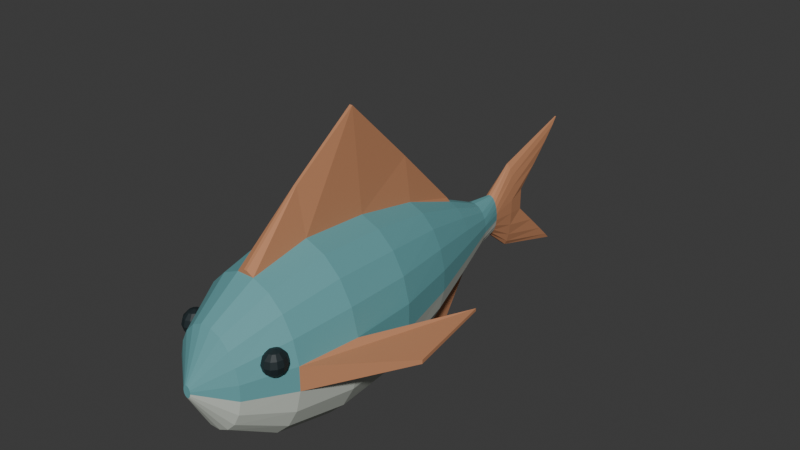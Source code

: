 # Source: source.blend  (saved by Blender 4.3.34; exported with 4.5.12 LTS)
import bpy
from mathutils import Matrix  # noqa: F401  (used for matrix-valued properties, if any)

bpy.ops.wm.read_factory_settings(use_empty=True)
scene = bpy.context.scene
scene.name = 'Scene'

# ---- collections
col_collection = bpy.data.collections.new('Collection'); scene.collection.children.link(col_collection)

# ---- materials (node trees are filled in below, after node groups)
mat_body_mutedbluegreen = bpy.data.materials.new('Body_MutedBlueGreen')
mat_body_mutedbluegreen.diffuse_color = (0.13, 0.36, 0.38, 1.0)
mat_belly_palewarmgrey = bpy.data.materials.new('Belly_PaleWarmGrey')
mat_belly_palewarmgrey.diffuse_color = (0.6, 0.64, 0.57, 1.0)
mat_fins_mutedcopper = bpy.data.materials.new('Fins_MutedCopper')
mat_fins_mutedcopper.diffuse_color = (0.53, 0.235, 0.115, 1.0)
mat_eyes_deepblueblack = bpy.data.materials.new('Eyes_DeepBlueBlack')
mat_eyes_deepblueblack.diffuse_color = (0.012, 0.022, 0.026, 1.0)

# ---- material node trees
mat_body_mutedbluegreen.use_nodes = True; mat_body_mutedbluegreen.node_tree.nodes.clear()
_N = mat_body_mutedbluegreen.node_tree.nodes; _L = mat_body_mutedbluegreen.node_tree.links
n0 = _N.new('ShaderNodeBsdfPrincipled'); n0.name = 'Principled BSDF'; n0.location = (10, 300)
n0.inputs[0].default_value = (0.13, 0.36, 0.38, 1.0)
n0.inputs[2].default_value = 0.75
n1 = _N.new('ShaderNodeOutputMaterial'); n1.name = 'Material Output'; n1.location = (300, 300)
_L.new(n0.outputs[0], n1.inputs[0])
n1.is_active_output = True
mat_belly_palewarmgrey.use_nodes = True; mat_belly_palewarmgrey.node_tree.nodes.clear()
_N = mat_belly_palewarmgrey.node_tree.nodes; _L = mat_belly_palewarmgrey.node_tree.links
n0 = _N.new('ShaderNodeBsdfPrincipled'); n0.name = 'Principled BSDF'; n0.location = (10, 300)
n0.inputs[0].default_value = (0.6, 0.64, 0.57, 1.0)
n0.inputs[2].default_value = 0.82
n1 = _N.new('ShaderNodeOutputMaterial'); n1.name = 'Material Output'; n1.location = (300, 300)
_L.new(n0.outputs[0], n1.inputs[0])
n1.is_active_output = True
mat_fins_mutedcopper.use_nodes = True; mat_fins_mutedcopper.node_tree.nodes.clear()
_N = mat_fins_mutedcopper.node_tree.nodes; _L = mat_fins_mutedcopper.node_tree.links
n0 = _N.new('ShaderNodeBsdfPrincipled'); n0.name = 'Principled BSDF'; n0.location = (10, 300)
n0.inputs[0].default_value = (0.53, 0.235, 0.115, 1.0)
n0.inputs[2].default_value = 0.81
n1 = _N.new('ShaderNodeOutputMaterial'); n1.name = 'Material Output'; n1.location = (300, 300)
_L.new(n0.outputs[0], n1.inputs[0])
n1.is_active_output = True
mat_eyes_deepblueblack.use_nodes = True; mat_eyes_deepblueblack.node_tree.nodes.clear()
_N = mat_eyes_deepblueblack.node_tree.nodes; _L = mat_eyes_deepblueblack.node_tree.links
n0 = _N.new('ShaderNodeBsdfPrincipled'); n0.name = 'Principled BSDF'; n0.location = (10, 300)
n0.inputs[0].default_value = (0.012, 0.022, 0.026, 1.0)
n0.inputs[2].default_value = 0.6
n1 = _N.new('ShaderNodeOutputMaterial'); n1.name = 'Material Output'; n1.location = (300, 300)
_L.new(n0.outputs[0], n1.inputs[0])
n1.is_active_output = True

# ---- world
world_world = bpy.data.worlds.new('World'); scene.world = world_world
world_world.use_nodes = True; world_world.node_tree.nodes.clear()
_N = world_world.node_tree.nodes; _L = world_world.node_tree.links
n0 = _N.new('ShaderNodeOutputWorld'); n0.name = 'World Output'; n0.location = (300, 300)
n1 = _N.new('ShaderNodeBackground'); n1.name = 'Background'; n1.location = (10, 300)
n1.inputs[0].default_value = (0.05088, 0.05088, 0.05088, 1.0)
_L.new(n1.outputs[0], n0.inputs[0])
n0.is_active_output = True
world_world.color = (0.05088, 0.05088, 0.05088)
world_world.sun_shadow_jitter_overblur = 0.0

# ---- meshes
me_continuousfusiformbodyfourfinsandforktail = bpy.data.meshes.new('ContinuousFusiformBodyFourFinsAndForkTail')
me_continuousfusiformbodyfourfinsandforktail.from_pydata([(0.007902, -0.529, 0.1908), (0.007128, -0.529, 0.1943), (0.06237, -0.479, 0.2343), (0.06914, -0.479, 0.2045), (0.005657, -0.529, 0.1974), (0.0495, -0.479, 0.2596), (0.003632, -0.529, 0.1996), (0.03178, -0.479, 0.278), (0.001251, -0.529, 0.2007), (0.01095, -0.479, 0.2877), (-0.001251, -0.529, 0.2007), (-0.01095, -0.479, 0.2877), (-0.003632, -0.529, 0.1996), (-0.03178, -0.479, 0.278), (-0.005657, -0.529, 0.1974), (-0.0495, -0.479, 0.2596), (-0.007128, -0.529, 0.1943), (-0.06237, -0.479, 0.2343), (-0.007902, -0.529, 0.1908), (-0.06914, -0.479, 0.2045), (-0.007902, -0.529, 0.187), (-0.06914, -0.479, 0.1732), (-0.007128, -0.529, 0.1834), (-0.06237, -0.479, 0.1435), (-0.005657, -0.529, 0.1804), (-0.0495, -0.479, 0.1182), (-0.003632, -0.529, 0.1782), (-0.03178, -0.479, 0.09979), (-0.001251, -0.529, 0.177), (-0.01095, -0.479, 0.09012), (0.001251, -0.529, 0.177), (0.01095, -0.479, 0.09012), (0.003632, -0.529, 0.1782), (0.03178, -0.479, 0.09979), (0.005657, -0.529, 0.1804), (0.0495, -0.479, 0.1182), (0.007128, -0.529, 0.1834), (0.06237, -0.479, 0.1435), (0.007902, -0.529, 0.187), (0.06914, -0.479, 0.1732), (0.1025, -0.389, 0.2593), (0.1136, -0.389, 0.2131), (0.08132, -0.389, 0.2985), (0.05221, -0.389, 0.327), (0.01799, -0.389, 0.342), (-0.01799, -0.389, 0.342), (-0.05221, -0.389, 0.327), (-0.08132, -0.389, 0.2985), (-0.1025, -0.389, 0.2593), (-0.1136, -0.389, 0.2131), (-0.1136, -0.389, 0.1646), (-0.1025, -0.389, 0.1185), (-0.08132, -0.389, 0.07929), (-0.05221, -0.389, 0.05079), (-0.01799, -0.389, 0.0358), (0.01799, -0.389, 0.0358), (0.05221, -0.389, 0.05079), (0.08132, -0.389, 0.07929), (0.1025, -0.389, 0.1185), (0.1136, -0.389, 0.1646), (0.1203, -0.269, 0.2706), (0.1333, -0.269, 0.2171), (0.09546, -0.269, 0.3162), (0.06129, -0.269, 0.3493), (0.02112, -0.269, 0.3667), (-0.06129, -0.269, 0.3493), (-0.02112, -0.269, 0.3667), (-0.09546, -0.269, 0.3162), (-0.1203, -0.269, 0.2706), (-0.1333, -0.269, 0.2171), (-0.1203, -0.269, 0.1072), (-0.1333, -0.269, 0.1607), (-0.09546, -0.269, 0.06161), (-0.06129, -0.269, 0.02851), (-0.02112, -0.269, 0.01111), (0.02112, -0.269, 0.01111), (0.06129, -0.269, 0.02851), (0.09546, -0.269, 0.06161), (0.1203, -0.269, 0.1072), (0.1333, -0.269, 0.1607), (0.1158, -0.129, 0.2661), (0.1284, -0.129, 0.2155), (0.09192, -0.129, 0.3091), (0.05902, -0.129, 0.3404), (0.02034, -0.129, 0.3568), (-0.05902, -0.129, 0.3404), (-0.02034, -0.129, 0.3568), (-0.09192, -0.129, 0.3091), (-0.1158, -0.129, 0.2661), (-0.1284, -0.129, 0.2155), (-0.1284, -0.129, 0.1623), (-0.1158, -0.129, 0.1117), (-0.09192, -0.129, 0.06868), (-0.05902, -0.129, 0.03742), (-0.02034, -0.129, 0.02098), (0.02034, -0.129, 0.02098), (0.05902, -0.129, 0.03742), (0.09192, -0.129, 0.06868), (0.1158, -0.129, 0.1117), (0.1284, -0.129, 0.1623), (0.0891, 0.01098, 0.2525), (0.09877, 0.01098, 0.2108), (0.07071, 0.01098, 0.2879), (0.0454, 0.01098, 0.3136), (0.01564, 0.01098, 0.3272), (-0.0454, 0.01098, 0.3136), (-0.01564, 0.01098, 0.3272), (-0.07071, 0.01098, 0.2879), (-0.0891, 0.01098, 0.2525), (-0.09877, 0.01098, 0.2108), (-0.09877, 0.01098, 0.167), (-0.0891, 0.01098, 0.1253), (-0.07071, 0.01098, 0.0899), (-0.0454, 0.01098, 0.06415), (-0.01564, 0.01098, 0.05062), (0.01564, 0.01098, 0.05062), (0.0454, 0.01098, 0.06415), (0.07071, 0.01098, 0.0899), (0.0891, 0.01098, 0.1253), (0.09877, 0.01098, 0.167), (0.05524, 0.141, 0.2298), (0.06124, 0.141, 0.203), (0.04384, 0.141, 0.2525), (0.02815, 0.141, 0.2691), (0.009699, 0.141, 0.2778), (-0.02815, 0.141, 0.2691), (-0.009699, 0.141, 0.2778), (-0.04384, 0.141, 0.2525), (-0.05524, 0.141, 0.2298), (-0.06124, 0.141, 0.203), (-0.06124, 0.141, 0.1748), (-0.05524, 0.141, 0.148), (-0.04384, 0.141, 0.1253), (-0.02815, 0.141, 0.1087), (-0.009699, 0.141, 0.1), (0.02815, 0.141, 0.1087), (0.009699, 0.141, 0.1), (0.04384, 0.141, 0.1253), (0.05524, 0.141, 0.148), (0.06124, 0.141, 0.1748), (0.03119, 0.231, 0.2116), (0.03457, 0.231, 0.1967), (0.02475, 0.231, 0.2242), (0.01589, 0.231, 0.2334), (0.005475, 0.231, 0.2383), (-0.005475, 0.231, 0.2383), (-0.01589, 0.231, 0.2334), (-0.02475, 0.231, 0.2242), (-0.03119, 0.231, 0.2116), (-0.03457, 0.231, 0.1967), (-0.03457, 0.231, 0.1811), (-0.03119, 0.231, 0.1662), (-0.02475, 0.231, 0.1535), (-0.01589, 0.231, 0.1443), (-0.005475, 0.231, 0.1395), (0.01589, 0.231, 0.1443), (0.005475, 0.231, 0.1395), (0.02475, 0.231, 0.1535), (0.03119, 0.231, 0.1662), (0.03457, 0.231, 0.1811), (0.01782, 0.291, 0.2093), (0.01975, 0.291, 0.1959), (0.01414, 0.291, 0.2207), (0.00908, 0.291, 0.229), (0.003129, 0.291, 0.2333), (-0.003129, 0.291, 0.2333), (-0.00908, 0.291, 0.229), (-0.01414, 0.291, 0.2207), (-0.01782, 0.291, 0.2093), (-0.01975, 0.291, 0.1959), (-0.01975, 0.291, 0.1819), (-0.01782, 0.291, 0.1685), (-0.01414, 0.291, 0.1571), (-0.00908, 0.291, 0.1488), (-0.003129, 0.291, 0.1444), (0.003129, 0.291, 0.1444), (0.00908, 0.291, 0.1488), (0.01414, 0.291, 0.1571), (0.01782, 0.291, 0.1685), (0.01975, 0.291, 0.1819), (0.01426, 0.351, 0.232), (0.0158, 0.351, 0.2038), (0.01131, 0.351, 0.2561), (0.007264, 0.351, 0.2735), (0.002503, 0.351, 0.2827), (-0.002503, 0.351, 0.2827), (-0.007264, 0.351, 0.2735), (-0.01131, 0.351, 0.2561), (-0.01426, 0.351, 0.232), (-0.0158, 0.351, 0.2038), (-0.0158, 0.351, 0.174), (-0.01426, 0.351, 0.1458), (-0.01131, 0.351, 0.1217), (-0.007264, 0.351, 0.1042), (-0.002503, 0.351, 0.09506), (0.002503, 0.351, 0.09506), (0.007264, 0.351, 0.1042), (0.01131, 0.351, 0.1217), (0.01426, 0.351, 0.1458), (0.0158, 0.351, 0.174), (0.007128, 0.4436, 0.257), (0.007902, 0.396, 0.2124), (0.005657, 0.4841, 0.295), (0.003632, 0.5135, 0.3225), (0.001251, 0.529, 0.337), (-0.001251, 0.529, 0.337), (-0.003632, 0.5135, 0.3225), (-0.005657, 0.4841, 0.295), (-0.007128, 0.4436, 0.257), (-0.007902, 0.396, 0.2124), (-0.007902, 0.396, 0.1654), (-0.007128, 0.4436, 0.1208), (-0.005657, 0.4841, 0.08283), (-0.003632, 0.5135, 0.05524), (-0.001251, 0.529, 0.04074), (0.001251, 0.529, 0.04074), (0.003632, 0.5135, 0.05524), (0.005657, 0.4841, 0.08283), (0.007128, 0.4436, 0.1208), (0.007902, 0.396, 0.1654), (0.0, -0.529, 0.1889), (0.0, 0.371, 0.1889), (0.003, -0.269, 0.4567), (0.003, -0.389, 0.35), (-0.003, -0.389, 0.35), (-0.003, -0.269, 0.4567), (0.003, -0.129, 0.5568), (-0.003, -0.129, 0.5568), (0.003, 0.01098, 0.4172), (-0.003, 0.01098, 0.4172), (0.003, 0.141, 0.2838), (-0.003, 0.141, 0.2838), (-0.003, 0.141, 0.0), (-0.003, 0.01098, 0.04462), (0.003, 0.01098, 0.04462), (0.003, 0.141, 0.0), (-0.003, 0.231, 0.1335), (0.003, 0.231, 0.1335), (0.235, -0.224, 0.1929), (0.235, -0.224, 0.1849), (0.205, -0.03402, 0.1919), (0.205, -0.03402, 0.1859), (-0.235, -0.224, 0.1849), (-0.235, -0.224, 0.1929), (-0.205, -0.03402, 0.1859), (-0.205, -0.03402, 0.1919)], [], [(2, 1, 0), (3, 2, 0), (5, 4, 1), (2, 5, 1), (7, 6, 4), (5, 7, 4), (9, 8, 6), (7, 9, 6), (11, 10, 8), (9, 11, 8), (13, 12, 10), (11, 13, 10), (15, 14, 12), (13, 15, 12), (17, 16, 14), (15, 17, 14), (19, 18, 16), (17, 19, 16), (21, 20, 18), (19, 21, 18), (23, 22, 20), (21, 23, 20), (25, 24, 22), (23, 25, 22), (27, 26, 24), (25, 27, 24), (29, 28, 26), (27, 29, 26), (31, 30, 28), (29, 31, 28), (33, 32, 30), (31, 33, 30), (35, 34, 32), (33, 35, 32), (37, 36, 34), (35, 37, 34), (39, 38, 36), (37, 39, 36), (3, 0, 38), (39, 3, 38), (40, 2, 3), (41, 40, 3), (42, 5, 2), (40, 42, 2), (43, 7, 5), (42, 43, 5), (44, 9, 7), (43, 44, 7), (45, 11, 9), (44, 45, 9), (46, 13, 11), (45, 46, 11), (47, 15, 13), (46, 47, 13), (48, 17, 15), (47, 48, 15), (49, 19, 17), (48, 49, 17), (50, 21, 19), (49, 50, 19), (51, 23, 21), (50, 51, 21), (52, 25, 23), (51, 52, 23), (53, 27, 25), (52, 53, 25), (54, 29, 27), (53, 54, 27), (55, 31, 29), (54, 55, 29), (56, 33, 31), (55, 56, 31), (57, 35, 33), (56, 57, 33), (58, 37, 35), (57, 58, 35), (59, 39, 37), (58, 59, 37), (41, 3, 39), (59, 41, 39), (60, 40, 41), (61, 60, 41), (62, 42, 40), (60, 62, 40), (63, 43, 42), (62, 63, 42), (64, 44, 43), (63, 64, 43), (65, 46, 45), (66, 65, 45), (67, 47, 46), (65, 67, 46), (68, 48, 47), (67, 68, 47), (69, 49, 48), (68, 69, 48), (70, 51, 50), (71, 70, 50), (72, 52, 51), (70, 72, 51), (73, 53, 52), (72, 73, 52), (74, 54, 53), (73, 74, 53), (75, 55, 54), (74, 75, 54), (76, 56, 55), (75, 76, 55), (77, 57, 56), (76, 77, 56), (78, 58, 57), (77, 78, 57), (79, 59, 58), (78, 79, 58), (80, 60, 61), (81, 80, 61), (82, 62, 60), (80, 82, 60), (83, 63, 62), (82, 83, 62), (84, 64, 63), (83, 84, 63), (85, 65, 66), (86, 85, 66), (87, 67, 65), (85, 87, 65), (88, 68, 67), (87, 88, 67), (89, 69, 68), (88, 89, 68), (90, 71, 69), (89, 90, 69), (91, 70, 71), (90, 91, 71), (92, 72, 70), (91, 92, 70), (93, 73, 72), (92, 93, 72), (94, 74, 73), (93, 94, 73), (95, 75, 74), (94, 95, 74), (96, 76, 75), (95, 96, 75), (97, 77, 76), (96, 97, 76), (98, 78, 77), (97, 98, 77), (99, 79, 78), (98, 99, 78), (81, 61, 79), (99, 81, 79), (100, 80, 81), (101, 100, 81), (102, 82, 80), (100, 102, 80), (103, 83, 82), (102, 103, 82), (104, 84, 83), (103, 104, 83), (105, 85, 86), (106, 105, 86), (107, 87, 85), (105, 107, 85), (108, 88, 87), (107, 108, 87), (109, 89, 88), (108, 109, 88), (110, 90, 89), (109, 110, 89), (111, 91, 90), (110, 111, 90), (112, 92, 91), (111, 112, 91), (113, 93, 92), (112, 113, 92), (114, 94, 93), (113, 114, 93), (115, 95, 94), (114, 115, 94), (116, 96, 95), (115, 116, 95), (117, 97, 96), (116, 117, 96), (118, 98, 97), (117, 118, 97), (119, 99, 98), (118, 119, 98), (101, 81, 99), (119, 101, 99), (120, 100, 101), (121, 120, 101), (122, 102, 100), (120, 122, 100), (123, 103, 102), (122, 123, 102), (124, 104, 103), (123, 124, 103), (125, 105, 106), (126, 125, 106), (127, 107, 105), (125, 127, 105), (128, 108, 107), (127, 128, 107), (129, 109, 108), (128, 129, 108), (130, 110, 109), (129, 130, 109), (131, 111, 110), (130, 131, 110), (132, 112, 111), (131, 132, 111), (133, 113, 112), (132, 133, 112), (134, 114, 113), (133, 134, 113), (135, 116, 115), (136, 135, 115), (137, 117, 116), (135, 137, 116), (138, 118, 117), (137, 138, 117), (139, 119, 118), (138, 139, 118), (121, 101, 119), (139, 121, 119), (140, 120, 121), (141, 140, 121), (142, 122, 120), (140, 142, 120), (143, 123, 122), (142, 143, 122), (144, 124, 123), (143, 144, 123), (145, 126, 124), (144, 145, 124), (146, 125, 126), (145, 146, 126), (147, 127, 125), (146, 147, 125), (148, 128, 127), (147, 148, 127), (149, 129, 128), (148, 149, 128), (150, 130, 129), (149, 150, 129), (151, 131, 130), (150, 151, 130), (152, 132, 131), (151, 152, 131), (153, 133, 132), (152, 153, 132), (154, 134, 133), (153, 154, 133), (155, 135, 136), (156, 155, 136), (157, 137, 135), (155, 157, 135), (158, 138, 137), (157, 158, 137), (159, 139, 138), (158, 159, 138), (141, 121, 139), (159, 141, 139), (160, 140, 141), (161, 160, 141), (162, 142, 140), (160, 162, 140), (163, 143, 142), (162, 163, 142), (164, 144, 143), (163, 164, 143), (165, 145, 144), (164, 165, 144), (166, 146, 145), (165, 166, 145), (167, 147, 146), (166, 167, 146), (168, 148, 147), (167, 168, 147), (169, 149, 148), (168, 169, 148), (170, 150, 149), (169, 170, 149), (171, 151, 150), (170, 171, 150), (172, 152, 151), (171, 172, 151), (173, 153, 152), (172, 173, 152), (174, 154, 153), (173, 174, 153), (175, 156, 154), (174, 175, 154), (176, 155, 156), (175, 176, 156), (177, 157, 155), (176, 177, 155), (178, 158, 157), (177, 178, 157), (179, 159, 158), (178, 179, 158), (161, 141, 159), (179, 161, 159), (180, 160, 161), (181, 180, 161), (182, 162, 160), (180, 182, 160), (183, 163, 162), (182, 183, 162), (184, 164, 163), (183, 184, 163), (185, 165, 164), (184, 185, 164), (186, 166, 165), (185, 186, 165), (187, 167, 166), (186, 187, 166), (188, 168, 167), (187, 188, 167), (189, 169, 168), (188, 189, 168), (190, 170, 169), (189, 190, 169), (191, 171, 170), (190, 191, 170), (192, 172, 171), (191, 192, 171), (193, 173, 172), (192, 193, 172), (194, 174, 173), (193, 194, 173), (195, 175, 174), (194, 195, 174), (196, 176, 175), (195, 196, 175), (197, 177, 176), (196, 197, 176), (198, 178, 177), (197, 198, 177), (199, 179, 178), (198, 199, 178), (181, 161, 179), (199, 181, 179), (200, 180, 181), (201, 200, 181), (202, 182, 180), (200, 202, 180), (203, 183, 182), (202, 203, 182), (204, 184, 183), (203, 204, 183), (205, 185, 184), (204, 205, 184), (206, 186, 185), (205, 206, 185), (207, 187, 186), (206, 207, 186), (208, 188, 187), (207, 208, 187), (209, 189, 188), (208, 209, 188), (210, 190, 189), (209, 210, 189), (211, 191, 190), (210, 211, 190), (212, 192, 191), (211, 212, 191), (213, 193, 192), (212, 213, 192), (214, 194, 193), (213, 214, 193), (215, 195, 194), (214, 215, 194), (216, 196, 195), (215, 216, 195), (217, 197, 196), (216, 217, 196), (218, 198, 197), (217, 218, 197), (219, 199, 198), (218, 219, 198), (201, 181, 199), (219, 201, 199), (220, 0, 1), (220, 1, 4), (220, 4, 6), (220, 6, 8), (220, 8, 10), (220, 10, 12), (220, 12, 14), (220, 14, 16), (220, 16, 18), (220, 18, 20), (220, 20, 22), (220, 22, 24), (220, 24, 26), (220, 26, 28), (220, 28, 30), (220, 30, 32), (220, 32, 34), (220, 34, 36), (220, 36, 38), (220, 38, 0), (200, 201, 221), (202, 200, 221), (203, 202, 221), (204, 203, 221), (205, 204, 221), (206, 205, 221), (207, 206, 221), (208, 207, 221), (209, 208, 221), (210, 209, 221), (211, 210, 221), (212, 211, 221), (213, 212, 221), (214, 213, 221), (215, 214, 221), (216, 215, 221), (217, 216, 221), (218, 217, 221), (219, 218, 221), (201, 219, 221), (44, 64, 222), (44, 222, 223), (45, 224, 225), (45, 225, 66), (223, 222, 225), (223, 225, 224), (64, 84, 226), (64, 226, 222), (66, 225, 227), (66, 227, 86), (222, 226, 227), (222, 227, 225), (84, 104, 228), (84, 228, 226), (86, 227, 229), (86, 229, 106), (226, 228, 229), (226, 229, 227), (104, 124, 230), (104, 230, 228), (106, 229, 231), (106, 231, 126), (228, 230, 231), (228, 231, 229), (224, 45, 44), (223, 224, 44), (124, 126, 231), (124, 231, 230), (114, 134, 232), (114, 232, 233), (115, 234, 235), (115, 235, 136), (233, 232, 235), (233, 235, 234), (134, 154, 236), (134, 236, 232), (136, 235, 237), (136, 237, 156), (232, 236, 237), (232, 237, 235), (234, 115, 114), (233, 234, 114), (154, 156, 237), (154, 237, 236), (238, 41, 59), (239, 238, 59), (240, 61, 41), (238, 240, 41), (241, 79, 61), (240, 241, 61), (239, 59, 79), (241, 239, 79), (240, 238, 239), (241, 240, 239), (242, 50, 49), (243, 242, 49), (244, 71, 50), (242, 244, 50), (245, 69, 71), (244, 245, 71), (243, 49, 69), (245, 243, 69), (244, 242, 243), (245, 244, 243)])
me_continuousfusiformbodyfourfinsandforktail.polygons.foreach_set('material_index', [0, 0, 0, 0, 0, 0, 0, 0, 0, 0, 0, 0, 0, 0, 0, 0, 0, 0, 0, 0, 1, 1, 1, 1, 1, 1, 1, 1, 1, 1, 1, 1, 1, 1, 1, 1, 1, 1, 0, 0, 0, 0, 0, 0, 0, 0, 0, 0, 0, 0, 0, 0, 0, 0, 0, 0, 0, 0, 0, 0, 1, 1, 1, 1, 1, 1, 1, 1, 1, 1, 1, 1, 1, 1, 1, 1, 1, 1, 0, 0, 0, 0, 0, 0, 0, 0, 0, 0, 0, 0, 0, 0, 0, 0, 0, 0, 1, 1, 1, 1, 1, 1, 1, 1, 1, 1, 1, 1, 1, 1, 1, 1, 1, 1, 0, 0, 0, 0, 0, 0, 0, 0, 0, 0, 0, 0, 0, 0, 0, 0, 0, 0, 1, 1, 1, 1, 1, 1, 1, 1, 1, 1, 1, 1, 1, 1, 1, 1, 1, 1, 0, 0, 0, 0, 0, 0, 0, 0, 0, 0, 0, 0, 0, 0, 0, 0, 0, 0, 0, 0, 1, 1, 1, 1, 1, 1, 1, 1, 1, 1, 1, 1, 1, 1, 1, 1, 1, 1, 0, 0, 0, 0, 0, 0, 0, 0, 0, 0, 0, 0, 0, 0, 0, 0, 0, 0, 0, 0, 1, 1, 1, 1, 1, 1, 1, 1, 1, 1, 1, 1, 1, 1, 1, 1, 0, 0, 0, 0, 0, 0, 0, 0, 0, 0, 0, 0, 0, 0, 0, 0, 0, 0, 0, 0, 0, 0, 1, 1, 1, 1, 1, 1, 1, 1, 1, 1, 1, 1, 1, 1, 1, 1, 0, 0, 0, 0, 0, 0, 0, 0, 0, 0, 0, 0, 0, 0, 0, 0, 0, 0, 0, 0, 0, 0, 1, 1, 1, 1, 1, 1, 1, 1, 1, 1, 1, 1, 1, 1, 1, 1, 1, 1, 0, 0, 2, 2, 2, 2, 2, 2, 2, 2, 2, 2, 2, 2, 2, 2, 2, 2, 2, 2, 2, 2, 2, 2, 2, 2, 2, 2, 2, 2, 2, 2, 2, 2, 2, 2, 2, 2, 2, 2, 2, 2, 2, 2, 2, 2, 2, 2, 2, 2, 2, 2, 2, 2, 2, 2, 2, 2, 2, 2, 2, 2, 2, 2, 2, 2, 2, 2, 2, 2, 2, 2, 2, 2, 2, 2, 2, 2, 2, 2, 2, 2, 0, 0, 0, 0, 0, 0, 0, 0, 0, 0, 0, 0, 0, 0, 0, 0, 0, 0, 0, 0, 2, 2, 2, 2, 2, 2, 2, 2, 2, 2, 2, 2, 2, 2, 2, 2, 2, 2, 2, 2, 2, 2, 2, 2, 2, 2, 2, 2, 2, 2, 2, 2, 2, 2, 2, 2, 2, 2, 2, 2, 2, 2, 2, 2, 2, 2, 2, 2, 2, 2, 2, 2, 2, 2, 2, 2, 2, 2, 2, 2, 2, 2, 2, 2, 2, 2, 2, 2, 2, 2, 2, 2, 2, 2, 2, 2, 2, 2, 2, 2, 2, 2, 2, 2])
me_continuousfusiformbodyfourfinsandforktail.materials.append(mat_body_mutedbluegreen)
me_continuousfusiformbodyfourfinsandforktail.materials.append(mat_belly_palewarmgrey)
me_continuousfusiformbodyfourfinsandforktail.materials.append(mat_fins_mutedcopper)
me_continuousfusiformbodyfourfinsandforktail.materials.append(mat_eyes_deepblueblack)
me_continuousfusiformbodyfourfinsandforktail.update()
me_leftlateraleye = bpy.data.meshes.new('LeftLateralEye')
me_leftlateraleye.from_pydata([(-0.095, -0.424, 0.2569), (-0.084, -0.424, 0.2535), (-0.08547, -0.4178, 0.2535), (-0.095, -0.424, 0.2069), (-0.08547, -0.4178, 0.2102), (-0.084, -0.424, 0.2102), (-0.0895, -0.4132, 0.2535), (-0.0895, -0.4132, 0.2102), (-0.095, -0.4115, 0.2535), (-0.095, -0.4115, 0.2102), (-0.1005, -0.4132, 0.2535), (-0.1005, -0.4132, 0.2102), (-0.1045, -0.4178, 0.2535), (-0.1045, -0.4178, 0.2102), (-0.106, -0.424, 0.2535), (-0.106, -0.424, 0.2102), (-0.1045, -0.4303, 0.2535), (-0.1045, -0.4303, 0.2102), (-0.1005, -0.4348, 0.2535), (-0.1005, -0.4348, 0.2102), (-0.095, -0.4365, 0.2535), (-0.095, -0.4365, 0.2102), (-0.0895, -0.4348, 0.2535), (-0.0895, -0.4348, 0.2102), (-0.08547, -0.4303, 0.2535), (-0.08547, -0.4303, 0.2102), (-0.07595, -0.424, 0.2444), (-0.0785, -0.4132, 0.2444), (-0.08547, -0.4053, 0.2444), (-0.095, -0.4024, 0.2444), (-0.1045, -0.4053, 0.2444), (-0.1115, -0.4132, 0.2444), (-0.1141, -0.424, 0.2444), (-0.1115, -0.4348, 0.2444), (-0.1045, -0.4428, 0.2444), (-0.095, -0.4457, 0.2444), (-0.08547, -0.4428, 0.2444), (-0.0785, -0.4348, 0.2444), (-0.073, -0.424, 0.2319), (-0.07595, -0.4115, 0.2319), (-0.084, -0.4024, 0.2319), (-0.095, -0.399, 0.2319), (-0.106, -0.4024, 0.2319), (-0.1141, -0.4115, 0.2319), (-0.117, -0.424, 0.2319), (-0.1141, -0.4365, 0.2319), (-0.106, -0.4457, 0.2319), (-0.095, -0.449, 0.2319), (-0.084, -0.4457, 0.2319), (-0.07595, -0.4365, 0.2319), (-0.07595, -0.424, 0.2194), (-0.0785, -0.4132, 0.2194), (-0.08547, -0.4053, 0.2194), (-0.095, -0.4024, 0.2194), (-0.1045, -0.4053, 0.2194), (-0.1115, -0.4132, 0.2194), (-0.1141, -0.424, 0.2194), (-0.1115, -0.4348, 0.2194), (-0.1045, -0.4428, 0.2194), (-0.095, -0.4457, 0.2194), (-0.08547, -0.4428, 0.2194), (-0.0785, -0.4348, 0.2194)], [], [(0, 1, 2), (3, 4, 5), (0, 2, 6), (3, 7, 4), (0, 6, 8), (3, 9, 7), (0, 8, 10), (3, 11, 9), (0, 10, 12), (3, 13, 11), (0, 12, 14), (3, 15, 13), (0, 14, 16), (3, 17, 15), (0, 16, 18), (3, 19, 17), (0, 18, 20), (3, 21, 19), (0, 20, 22), (3, 23, 21), (0, 22, 24), (3, 25, 23), (0, 24, 1), (3, 5, 25), (1, 26, 27), (1, 27, 2), (2, 27, 28), (2, 28, 6), (6, 28, 29), (6, 29, 8), (8, 29, 30), (8, 30, 10), (10, 30, 31), (10, 31, 12), (12, 31, 32), (12, 32, 14), (14, 32, 33), (14, 33, 16), (16, 33, 34), (16, 34, 18), (18, 34, 35), (18, 35, 20), (20, 35, 36), (20, 36, 22), (22, 36, 37), (22, 37, 24), (24, 37, 26), (24, 26, 1), (26, 38, 39), (26, 39, 27), (27, 39, 40), (27, 40, 28), (28, 40, 41), (28, 41, 29), (29, 41, 42), (29, 42, 30), (30, 42, 43), (30, 43, 31), (31, 43, 44), (31, 44, 32), (32, 44, 45), (32, 45, 33), (33, 45, 46), (33, 46, 34), (34, 46, 47), (34, 47, 35), (35, 47, 48), (35, 48, 36), (36, 48, 49), (36, 49, 37), (37, 49, 38), (37, 38, 26), (38, 50, 51), (38, 51, 39), (39, 51, 52), (39, 52, 40), (40, 52, 53), (40, 53, 41), (41, 53, 54), (41, 54, 42), (42, 54, 55), (42, 55, 43), (43, 55, 56), (43, 56, 44), (44, 56, 57), (44, 57, 45), (45, 57, 58), (45, 58, 46), (46, 58, 59), (46, 59, 47), (47, 59, 60), (47, 60, 48), (48, 60, 61), (48, 61, 49), (49, 61, 50), (49, 50, 38), (50, 5, 4), (50, 4, 51), (51, 4, 7), (51, 7, 52), (52, 7, 9), (52, 9, 53), (53, 9, 11), (53, 11, 54), (54, 11, 13), (54, 13, 55), (55, 13, 15), (55, 15, 56), (56, 15, 17), (56, 17, 57), (57, 17, 19), (57, 19, 58), (58, 19, 21), (58, 21, 59), (59, 21, 23), (59, 23, 60), (60, 23, 25), (60, 25, 61), (61, 25, 5), (61, 5, 50)])
me_leftlateraleye.polygons.foreach_set('material_index', [3, 3, 3, 3, 3, 3, 3, 3, 3, 3, 3, 3, 3, 3, 3, 3, 3, 3, 3, 3, 3, 3, 3, 3, 3, 3, 3, 3, 3, 3, 3, 3, 3, 3, 3, 3, 3, 3, 3, 3, 3, 3, 3, 3, 3, 3, 3, 3, 3, 3, 3, 3, 3, 3, 3, 3, 3, 3, 3, 3, 3, 3, 3, 3, 3, 3, 3, 3, 3, 3, 3, 3, 3, 3, 3, 3, 3, 3, 3, 3, 3, 3, 3, 3, 3, 3, 3, 3, 3, 3, 3, 3, 3, 3, 3, 3, 3, 3, 3, 3, 3, 3, 3, 3, 3, 3, 3, 3, 3, 3, 3, 3, 3, 3, 3, 3, 3, 3, 3, 3])
me_leftlateraleye.materials.append(mat_body_mutedbluegreen)
me_leftlateraleye.materials.append(mat_belly_palewarmgrey)
me_leftlateraleye.materials.append(mat_fins_mutedcopper)
me_leftlateraleye.materials.append(mat_eyes_deepblueblack)
me_leftlateraleye.update()
me_rightlateraleye = bpy.data.meshes.new('RightLateralEye')
me_rightlateraleye.from_pydata([(0.095, -0.424, 0.2569), (0.106, -0.424, 0.2535), (0.1045, -0.4178, 0.2535), (0.095, -0.424, 0.2069), (0.1045, -0.4178, 0.2102), (0.106, -0.424, 0.2102), (0.1005, -0.4132, 0.2535), (0.1005, -0.4132, 0.2102), (0.095, -0.4115, 0.2535), (0.095, -0.4115, 0.2102), (0.0895, -0.4132, 0.2535), (0.0895, -0.4132, 0.2102), (0.08547, -0.4178, 0.2535), (0.08547, -0.4178, 0.2102), (0.084, -0.424, 0.2535), (0.084, -0.424, 0.2102), (0.08547, -0.4303, 0.2535), (0.08547, -0.4303, 0.2102), (0.0895, -0.4348, 0.2535), (0.0895, -0.4348, 0.2102), (0.095, -0.4365, 0.2535), (0.095, -0.4365, 0.2102), (0.1005, -0.4348, 0.2535), (0.1005, -0.4348, 0.2102), (0.1045, -0.4303, 0.2535), (0.1045, -0.4303, 0.2102), (0.1141, -0.424, 0.2444), (0.1115, -0.4132, 0.2444), (0.1045, -0.4053, 0.2444), (0.095, -0.4024, 0.2444), (0.08547, -0.4053, 0.2444), (0.0785, -0.4132, 0.2444), (0.07595, -0.424, 0.2444), (0.0785, -0.4348, 0.2444), (0.08547, -0.4428, 0.2444), (0.095, -0.4457, 0.2444), (0.1045, -0.4428, 0.2444), (0.1115, -0.4348, 0.2444), (0.117, -0.424, 0.2319), (0.1141, -0.4115, 0.2319), (0.106, -0.4024, 0.2319), (0.095, -0.399, 0.2319), (0.084, -0.4024, 0.2319), (0.07595, -0.4115, 0.2319), (0.073, -0.424, 0.2319), (0.07595, -0.4365, 0.2319), (0.084, -0.4457, 0.2319), (0.095, -0.449, 0.2319), (0.106, -0.4457, 0.2319), (0.1141, -0.4365, 0.2319), (0.1141, -0.424, 0.2194), (0.1115, -0.4132, 0.2194), (0.1045, -0.4053, 0.2194), (0.095, -0.4024, 0.2194), (0.08547, -0.4053, 0.2194), (0.0785, -0.4132, 0.2194), (0.07595, -0.424, 0.2194), (0.0785, -0.4348, 0.2194), (0.08547, -0.4428, 0.2194), (0.095, -0.4457, 0.2194), (0.1045, -0.4428, 0.2194), (0.1115, -0.4348, 0.2194)], [], [(0, 1, 2), (3, 4, 5), (0, 2, 6), (3, 7, 4), (0, 6, 8), (3, 9, 7), (0, 8, 10), (3, 11, 9), (0, 10, 12), (3, 13, 11), (0, 12, 14), (3, 15, 13), (0, 14, 16), (3, 17, 15), (0, 16, 18), (3, 19, 17), (0, 18, 20), (3, 21, 19), (0, 20, 22), (3, 23, 21), (0, 22, 24), (3, 25, 23), (0, 24, 1), (3, 5, 25), (1, 26, 27), (1, 27, 2), (2, 27, 28), (2, 28, 6), (6, 28, 29), (6, 29, 8), (8, 29, 30), (8, 30, 10), (10, 30, 31), (10, 31, 12), (12, 31, 32), (12, 32, 14), (14, 32, 33), (14, 33, 16), (16, 33, 34), (16, 34, 18), (18, 34, 35), (18, 35, 20), (20, 35, 36), (20, 36, 22), (22, 36, 37), (22, 37, 24), (24, 37, 26), (24, 26, 1), (26, 38, 39), (26, 39, 27), (27, 39, 40), (27, 40, 28), (28, 40, 41), (28, 41, 29), (29, 41, 42), (29, 42, 30), (30, 42, 43), (30, 43, 31), (31, 43, 44), (31, 44, 32), (32, 44, 45), (32, 45, 33), (33, 45, 46), (33, 46, 34), (34, 46, 47), (34, 47, 35), (35, 47, 48), (35, 48, 36), (36, 48, 49), (36, 49, 37), (37, 49, 38), (37, 38, 26), (38, 50, 51), (38, 51, 39), (39, 51, 52), (39, 52, 40), (40, 52, 53), (40, 53, 41), (41, 53, 54), (41, 54, 42), (42, 54, 55), (42, 55, 43), (43, 55, 56), (43, 56, 44), (44, 56, 57), (44, 57, 45), (45, 57, 58), (45, 58, 46), (46, 58, 59), (46, 59, 47), (47, 59, 60), (47, 60, 48), (48, 60, 61), (48, 61, 49), (49, 61, 50), (49, 50, 38), (50, 5, 4), (50, 4, 51), (51, 4, 7), (51, 7, 52), (52, 7, 9), (52, 9, 53), (53, 9, 11), (53, 11, 54), (54, 11, 13), (54, 13, 55), (55, 13, 15), (55, 15, 56), (56, 15, 17), (56, 17, 57), (57, 17, 19), (57, 19, 58), (58, 19, 21), (58, 21, 59), (59, 21, 23), (59, 23, 60), (60, 23, 25), (60, 25, 61), (61, 25, 5), (61, 5, 50)])
me_rightlateraleye.polygons.foreach_set('material_index', [3, 3, 3, 3, 3, 3, 3, 3, 3, 3, 3, 3, 3, 3, 3, 3, 3, 3, 3, 3, 3, 3, 3, 3, 3, 3, 3, 3, 3, 3, 3, 3, 3, 3, 3, 3, 3, 3, 3, 3, 3, 3, 3, 3, 3, 3, 3, 3, 3, 3, 3, 3, 3, 3, 3, 3, 3, 3, 3, 3, 3, 3, 3, 3, 3, 3, 3, 3, 3, 3, 3, 3, 3, 3, 3, 3, 3, 3, 3, 3, 3, 3, 3, 3, 3, 3, 3, 3, 3, 3, 3, 3, 3, 3, 3, 3, 3, 3, 3, 3, 3, 3, 3, 3, 3, 3, 3, 3, 3, 3, 3, 3, 3, 3, 3, 3, 3, 3, 3, 3])
me_rightlateraleye.materials.append(mat_body_mutedbluegreen)
me_rightlateraleye.materials.append(mat_belly_palewarmgrey)
me_rightlateraleye.materials.append(mat_fins_mutedcopper)
me_rightlateraleye.materials.append(mat_eyes_deepblueblack)
me_rightlateraleye.update()

# ---- objects
ob_onestaticfusiformforktailfish = bpy.data.objects.new('OneStaticFusiformForkTailFish', None)
ob_continuousfusiformbodyfourfinsandforktail = bpy.data.objects.new('ContinuousFusiformBodyFourFinsAndForkTail', me_continuousfusiformbodyfourfinsandforktail)
ob_leftlateraleye = bpy.data.objects.new('LeftLateralEye', me_leftlateraleye)
ob_rightlateraleye = bpy.data.objects.new('RightLateralEye', me_rightlateraleye)

# ---- transforms, parenting, visibility, modifiers, constraints
ob_onestaticfusiformforktailfish.location = (0.0, 0.0, 0.0)
ob_continuousfusiformbodyfourfinsandforktail.parent = ob_onestaticfusiformforktailfish
ob_continuousfusiformbodyfourfinsandforktail.location = (0.0, 0.0, 0.0)
ob_leftlateraleye.parent = ob_onestaticfusiformforktailfish
ob_leftlateraleye.location = (0.0, 0.0, 0.0)
ob_rightlateraleye.parent = ob_onestaticfusiformforktailfish
ob_rightlateraleye.location = (0.0, 0.0, 0.0)

# ---- collection membership
scene.collection.objects.link(ob_onestaticfusiformforktailfish)
scene.collection.objects.link(ob_continuousfusiformbodyfourfinsandforktail)
scene.collection.objects.link(ob_leftlateraleye)
scene.collection.objects.link(ob_rightlateraleye)

# ---- scene / render settings (as saved in the file)
scene.frame_start = 1; scene.frame_end = 250; scene.frame_set(1)
scene.render.engine = 'CYCLES'
scene.render.use_compositing = False
scene.cycles.use_denoising = False
scene.cycles.samples = 128
scene.cycles.use_adaptive_sampling = False
scene.cycles.seed = 17
bpy.context.view_layer.update()

# ---- added for rendering (the .blend has no active camera and no usable light): camera, sun
cam_auto = bpy.data.cameras.new('AutoCamera')
cam_auto.lens = 50.0
cam_auto.sensor_width = 36.0
cam_auto.clip_end = 1000.0
ob_auto_camera = bpy.data.objects.new('AutoCamera', cam_auto)
scene.collection.objects.link(ob_auto_camera)
ob_auto_camera.location = (1.1886, -1.42632, 1.22928)
ob_auto_camera.rotation_euler = (1.09748, -7.21219e-08, 0.694738)
scene.camera = ob_auto_camera
light_auto_sun = bpy.data.lights.new('AutoSun', 'SUN')
light_auto_sun.energy = 3.0
light_auto_sun.angle = 0.0523599
ob_auto_sun = bpy.data.objects.new('AutoSun', light_auto_sun)
scene.collection.objects.link(ob_auto_sun)
ob_auto_sun.rotation_euler = (0.872665, 0.174533, 0.523599)
bpy.context.view_layer.update()
